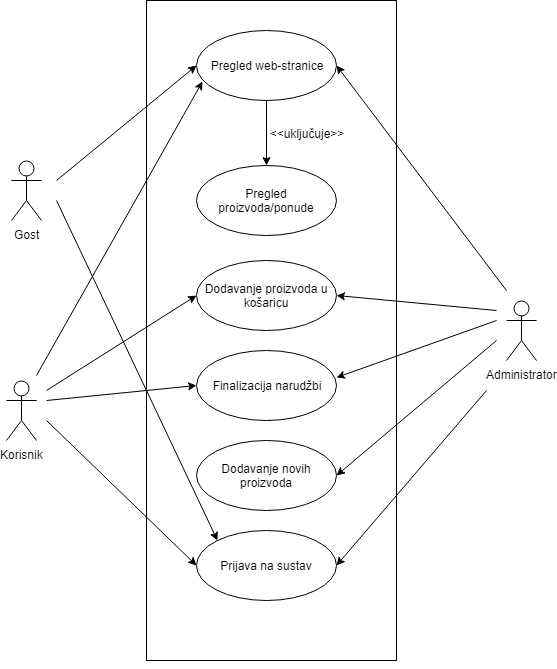

The diagram above was exported from draw.io. Its source (the exported page's mxGraphModel, read from the mxfile embedded in the PNG):
<mxGraphModel dx="1394" dy="715" grid="1" gridSize="10" guides="1" tooltips="1" connect="1" arrows="1" fold="1" page="1" pageScale="1" pageWidth="850" pageHeight="1100" math="0" shadow="0">
  <root>
    <mxCell id="0" />
    <mxCell id="1" parent="0" />
    <mxCell id="pSxBJ0CJUqwUUGtdiAzV-1" value="" style="rounded=0;whiteSpace=wrap;html=1;fillColor=#ffffff;" vertex="1" parent="1">
      <mxGeometry x="250" y="20" width="250" height="660" as="geometry" />
    </mxCell>
    <mxCell id="1rTZErknkBmRATGJohlx-1" value="Korisnik" style="shape=umlActor;verticalLabelPosition=bottom;labelBackgroundColor=#ffffff;verticalAlign=top;html=1;" parent="1" vertex="1">
      <mxGeometry x="110" y="400" width="30" height="60" as="geometry" />
    </mxCell>
    <mxCell id="1rTZErknkBmRATGJohlx-24" style="edgeStyle=orthogonalEdgeStyle;rounded=0;orthogonalLoop=1;jettySize=auto;html=1;exitX=0.5;exitY=1;exitDx=0;exitDy=0;entryX=0.5;entryY=0;entryDx=0;entryDy=0;" parent="1" source="1rTZErknkBmRATGJohlx-2" target="1rTZErknkBmRATGJohlx-13" edge="1">
      <mxGeometry relative="1" as="geometry" />
    </mxCell>
    <mxCell id="1rTZErknkBmRATGJohlx-2" value="Pregled web-stranice" style="ellipse;whiteSpace=wrap;html=1;" parent="1" vertex="1">
      <mxGeometry x="300" y="50" width="140" height="70" as="geometry" />
    </mxCell>
    <mxCell id="1rTZErknkBmRATGJohlx-3" value="Dodavanje proizvoda u košaricu" style="ellipse;whiteSpace=wrap;html=1;" parent="1" vertex="1">
      <mxGeometry x="300" y="280" width="140" height="70" as="geometry" />
    </mxCell>
    <mxCell id="1rTZErknkBmRATGJohlx-4" value="Finalizacija narudžbi" style="ellipse;whiteSpace=wrap;html=1;" parent="1" vertex="1">
      <mxGeometry x="300" y="370" width="140" height="70" as="geometry" />
    </mxCell>
    <mxCell id="1rTZErknkBmRATGJohlx-6" value="Gost&lt;br&gt;" style="shape=umlActor;verticalLabelPosition=bottom;labelBackgroundColor=#ffffff;verticalAlign=top;html=1;" parent="1" vertex="1">
      <mxGeometry x="115" y="180" width="30" height="60" as="geometry" />
    </mxCell>
    <mxCell id="1rTZErknkBmRATGJohlx-7" value="Administrator&lt;br&gt;" style="shape=umlActor;verticalLabelPosition=bottom;labelBackgroundColor=#ffffff;verticalAlign=top;html=1;" parent="1" vertex="1">
      <mxGeometry x="610" y="320" width="30" height="60" as="geometry" />
    </mxCell>
    <mxCell id="1rTZErknkBmRATGJohlx-12" value="Prijava na sustav" style="ellipse;whiteSpace=wrap;html=1;" parent="1" vertex="1">
      <mxGeometry x="300" y="550" width="140" height="70" as="geometry" />
    </mxCell>
    <mxCell id="1rTZErknkBmRATGJohlx-13" value="Pregled proizvoda/ponude" style="ellipse;whiteSpace=wrap;html=1;" parent="1" vertex="1">
      <mxGeometry x="300" y="185" width="140" height="70" as="geometry" />
    </mxCell>
    <mxCell id="1rTZErknkBmRATGJohlx-17" value="&amp;lt;&amp;lt;uključuje&amp;gt;&amp;gt;" style="text;html=1;strokeColor=none;fillColor=none;align=center;verticalAlign=middle;whiteSpace=wrap;rounded=0;" parent="1" vertex="1">
      <mxGeometry x="390" y="142.5" width="40" height="20" as="geometry" />
    </mxCell>
    <mxCell id="1rTZErknkBmRATGJohlx-23" value="Dodavanje novih proizvoda" style="ellipse;whiteSpace=wrap;html=1;" parent="1" vertex="1">
      <mxGeometry x="300" y="460" width="140" height="70" as="geometry" />
    </mxCell>
    <mxCell id="1rTZErknkBmRATGJohlx-40" value="" style="endArrow=classic;html=1;entryX=0;entryY=0.5;entryDx=0;entryDy=0;" parent="1" target="1rTZErknkBmRATGJohlx-2" edge="1">
      <mxGeometry width="50" height="50" relative="1" as="geometry">
        <mxPoint x="160" y="200" as="sourcePoint" />
        <mxPoint x="200" y="135" as="targetPoint" />
      </mxGeometry>
    </mxCell>
    <mxCell id="1rTZErknkBmRATGJohlx-43" value="" style="endArrow=classic;html=1;entryX=0;entryY=0;entryDx=0;entryDy=0;" parent="1" target="1rTZErknkBmRATGJohlx-12" edge="1">
      <mxGeometry width="50" height="50" relative="1" as="geometry">
        <mxPoint x="160" y="220" as="sourcePoint" />
        <mxPoint x="210" y="200" as="targetPoint" />
      </mxGeometry>
    </mxCell>
    <mxCell id="1rTZErknkBmRATGJohlx-44" value="" style="endArrow=classic;html=1;entryX=0.043;entryY=0.729;entryDx=0;entryDy=0;entryPerimeter=0;" parent="1" target="1rTZErknkBmRATGJohlx-2" edge="1">
      <mxGeometry width="50" height="50" relative="1" as="geometry">
        <mxPoint x="140" y="395" as="sourcePoint" />
        <mxPoint x="190" y="345" as="targetPoint" />
      </mxGeometry>
    </mxCell>
    <mxCell id="1rTZErknkBmRATGJohlx-45" value="" style="endArrow=classic;html=1;entryX=0;entryY=0.5;entryDx=0;entryDy=0;" parent="1" target="1rTZErknkBmRATGJohlx-3" edge="1">
      <mxGeometry width="50" height="50" relative="1" as="geometry">
        <mxPoint x="150" y="410" as="sourcePoint" />
        <mxPoint x="200" y="380" as="targetPoint" />
      </mxGeometry>
    </mxCell>
    <mxCell id="1rTZErknkBmRATGJohlx-46" value="" style="endArrow=classic;html=1;entryX=0;entryY=0.5;entryDx=0;entryDy=0;" parent="1" target="1rTZErknkBmRATGJohlx-4" edge="1">
      <mxGeometry width="50" height="50" relative="1" as="geometry">
        <mxPoint x="150" y="420" as="sourcePoint" />
        <mxPoint x="210" y="420" as="targetPoint" />
      </mxGeometry>
    </mxCell>
    <mxCell id="1rTZErknkBmRATGJohlx-47" value="" style="endArrow=classic;html=1;entryX=0;entryY=0.5;entryDx=0;entryDy=0;" parent="1" target="1rTZErknkBmRATGJohlx-12" edge="1">
      <mxGeometry width="50" height="50" relative="1" as="geometry">
        <mxPoint x="150" y="440" as="sourcePoint" />
        <mxPoint x="200" y="550" as="targetPoint" />
      </mxGeometry>
    </mxCell>
    <mxCell id="1rTZErknkBmRATGJohlx-48" value="" style="endArrow=classic;html=1;entryX=1;entryY=0.5;entryDx=0;entryDy=0;" parent="1" target="1rTZErknkBmRATGJohlx-2" edge="1">
      <mxGeometry width="50" height="50" relative="1" as="geometry">
        <mxPoint x="610" y="310" as="sourcePoint" />
        <mxPoint x="600" y="230" as="targetPoint" />
      </mxGeometry>
    </mxCell>
    <mxCell id="1rTZErknkBmRATGJohlx-49" value="" style="endArrow=classic;html=1;entryX=1;entryY=0.5;entryDx=0;entryDy=0;" parent="1" target="1rTZErknkBmRATGJohlx-3" edge="1">
      <mxGeometry width="50" height="50" relative="1" as="geometry">
        <mxPoint x="600" y="330" as="sourcePoint" />
        <mxPoint x="480" y="290" as="targetPoint" />
      </mxGeometry>
    </mxCell>
    <mxCell id="1rTZErknkBmRATGJohlx-50" value="" style="endArrow=classic;html=1;entryX=1;entryY=0.386;entryDx=0;entryDy=0;entryPerimeter=0;" parent="1" target="1rTZErknkBmRATGJohlx-4" edge="1">
      <mxGeometry width="50" height="50" relative="1" as="geometry">
        <mxPoint x="600" y="340" as="sourcePoint" />
        <mxPoint x="450" y="400" as="targetPoint" />
      </mxGeometry>
    </mxCell>
    <mxCell id="1rTZErknkBmRATGJohlx-51" value="" style="endArrow=classic;html=1;entryX=1;entryY=0.5;entryDx=0;entryDy=0;" parent="1" target="1rTZErknkBmRATGJohlx-23" edge="1">
      <mxGeometry width="50" height="50" relative="1" as="geometry">
        <mxPoint x="600" y="360" as="sourcePoint" />
        <mxPoint x="570" y="450" as="targetPoint" />
      </mxGeometry>
    </mxCell>
    <mxCell id="1rTZErknkBmRATGJohlx-52" value="" style="endArrow=classic;html=1;entryX=1;entryY=0.5;entryDx=0;entryDy=0;" parent="1" target="1rTZErknkBmRATGJohlx-12" edge="1">
      <mxGeometry width="50" height="50" relative="1" as="geometry">
        <mxPoint x="590" y="410" as="sourcePoint" />
        <mxPoint x="640" y="490" as="targetPoint" />
      </mxGeometry>
    </mxCell>
    <mxCell id="pSxBJ0CJUqwUUGtdiAzV-2" style="edgeStyle=orthogonalEdgeStyle;rounded=0;orthogonalLoop=1;jettySize=auto;html=1;exitX=0.5;exitY=1;exitDx=0;exitDy=0;" edge="1" parent="1" source="pSxBJ0CJUqwUUGtdiAzV-1" target="pSxBJ0CJUqwUUGtdiAzV-1">
      <mxGeometry relative="1" as="geometry" />
    </mxCell>
  </root>
</mxGraphModel>